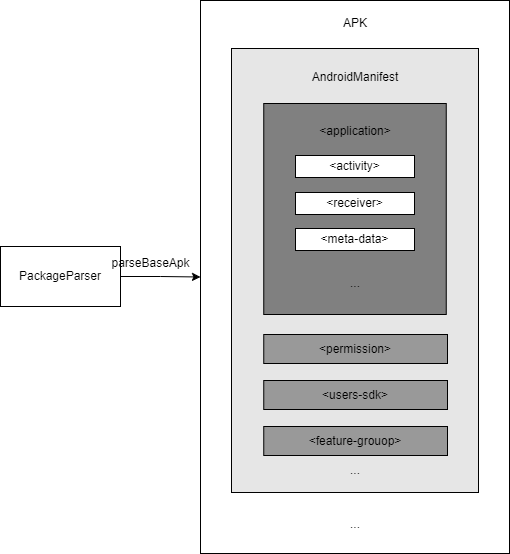

The diagram above was exported from draw.io. Its source (the exported page's mxGraphModel, read from the mxfile embedded in the PNG):
<mxGraphModel dx="1422" dy="754" grid="0" gridSize="10" guides="1" tooltips="1" connect="1" arrows="1" fold="1" page="1" pageScale="1" pageWidth="827" pageHeight="1169" math="0" shadow="0">
  <root>
    <mxCell id="0" />
    <mxCell id="1" parent="0" />
    <mxCell id="q7oWD8R35BXi1pRvSaxP-3" value="" style="edgeStyle=orthogonalEdgeStyle;rounded=0;orthogonalLoop=1;jettySize=auto;html=1;" edge="1" parent="1" source="q7oWD8R35BXi1pRvSaxP-1" target="q7oWD8R35BXi1pRvSaxP-2">
      <mxGeometry relative="1" as="geometry" />
    </mxCell>
    <mxCell id="q7oWD8R35BXi1pRvSaxP-1" value="PackageParser" style="rounded=0;whiteSpace=wrap;html=1;" vertex="1" parent="1">
      <mxGeometry x="352" y="358" width="120" height="60" as="geometry" />
    </mxCell>
    <mxCell id="q7oWD8R35BXi1pRvSaxP-2" value="" style="whiteSpace=wrap;html=1;rounded=0;" vertex="1" parent="1">
      <mxGeometry x="552" y="112" width="309" height="553" as="geometry" />
    </mxCell>
    <mxCell id="q7oWD8R35BXi1pRvSaxP-4" value="parseBaseApk" style="text;html=1;align=center;verticalAlign=middle;resizable=0;points=[];autosize=1;strokeColor=none;fillColor=none;" vertex="1" parent="1">
      <mxGeometry x="454" y="362" width="96" height="26" as="geometry" />
    </mxCell>
    <mxCell id="q7oWD8R35BXi1pRvSaxP-5" value="APK" style="text;html=1;strokeColor=none;fillColor=none;align=center;verticalAlign=middle;whiteSpace=wrap;rounded=0;" vertex="1" parent="1">
      <mxGeometry x="676.5" y="120" width="60" height="30" as="geometry" />
    </mxCell>
    <mxCell id="q7oWD8R35BXi1pRvSaxP-6" value="" style="rounded=0;whiteSpace=wrap;html=1;fillColor=#E6E6E6;" vertex="1" parent="1">
      <mxGeometry x="583" y="160" width="247" height="444" as="geometry" />
    </mxCell>
    <mxCell id="q7oWD8R35BXi1pRvSaxP-7" value="AndroidManifest" style="text;html=1;strokeColor=none;fillColor=none;align=center;verticalAlign=middle;whiteSpace=wrap;rounded=0;" vertex="1" parent="1">
      <mxGeometry x="676.5" y="174" width="60" height="30" as="geometry" />
    </mxCell>
    <mxCell id="q7oWD8R35BXi1pRvSaxP-8" value="" style="rounded=0;whiteSpace=wrap;html=1;fillColor=#808080;" vertex="1" parent="1">
      <mxGeometry x="615.25" y="215" width="182.5" height="211" as="geometry" />
    </mxCell>
    <mxCell id="q7oWD8R35BXi1pRvSaxP-9" value="&amp;lt;application&amp;gt;" style="text;html=1;strokeColor=none;fillColor=none;align=center;verticalAlign=middle;whiteSpace=wrap;rounded=0;" vertex="1" parent="1">
      <mxGeometry x="676.5" y="228" width="60" height="30" as="geometry" />
    </mxCell>
    <mxCell id="q7oWD8R35BXi1pRvSaxP-10" value="&amp;lt;activity&amp;gt;" style="rounded=0;whiteSpace=wrap;html=1;fillColor=#FFFFFF;" vertex="1" parent="1">
      <mxGeometry x="647" y="267" width="119" height="22" as="geometry" />
    </mxCell>
    <mxCell id="q7oWD8R35BXi1pRvSaxP-11" value="&amp;lt;receiver&amp;gt;" style="rounded=0;whiteSpace=wrap;html=1;fillColor=#FFFFFF;" vertex="1" parent="1">
      <mxGeometry x="647" y="304" width="119" height="22" as="geometry" />
    </mxCell>
    <mxCell id="q7oWD8R35BXi1pRvSaxP-12" value="&amp;lt;meta-data&amp;gt;" style="rounded=0;whiteSpace=wrap;html=1;fillColor=#FFFFFF;" vertex="1" parent="1">
      <mxGeometry x="647" y="340" width="119" height="22" as="geometry" />
    </mxCell>
    <mxCell id="q7oWD8R35BXi1pRvSaxP-13" value="..." style="text;html=1;strokeColor=none;fillColor=none;align=center;verticalAlign=middle;whiteSpace=wrap;rounded=0;" vertex="1" parent="1">
      <mxGeometry x="676.5" y="380" width="60" height="30" as="geometry" />
    </mxCell>
    <mxCell id="q7oWD8R35BXi1pRvSaxP-14" value="&amp;lt;permission&amp;gt;" style="rounded=0;whiteSpace=wrap;html=1;fillColor=#999999;strokeColor=default;" vertex="1" parent="1">
      <mxGeometry x="615.25" y="446" width="183.75" height="29" as="geometry" />
    </mxCell>
    <mxCell id="q7oWD8R35BXi1pRvSaxP-15" value="&amp;lt;users-sdk&amp;gt;" style="rounded=0;whiteSpace=wrap;html=1;fillColor=#999999;strokeColor=default;" vertex="1" parent="1">
      <mxGeometry x="615.25" y="492" width="183.75" height="29" as="geometry" />
    </mxCell>
    <mxCell id="q7oWD8R35BXi1pRvSaxP-16" value="&amp;lt;feature-grouop&amp;gt;" style="rounded=0;whiteSpace=wrap;html=1;fillColor=#999999;strokeColor=default;" vertex="1" parent="1">
      <mxGeometry x="615.25" y="538" width="183.75" height="29" as="geometry" />
    </mxCell>
    <mxCell id="q7oWD8R35BXi1pRvSaxP-17" value="..." style="text;html=1;strokeColor=none;fillColor=none;align=center;verticalAlign=middle;whiteSpace=wrap;rounded=0;" vertex="1" parent="1">
      <mxGeometry x="676.5" y="567" width="60" height="30" as="geometry" />
    </mxCell>
    <mxCell id="q7oWD8R35BXi1pRvSaxP-18" value="..." style="text;html=1;strokeColor=none;fillColor=none;align=center;verticalAlign=middle;whiteSpace=wrap;rounded=0;" vertex="1" parent="1">
      <mxGeometry x="676.5" y="621" width="60" height="30" as="geometry" />
    </mxCell>
  </root>
</mxGraphModel>